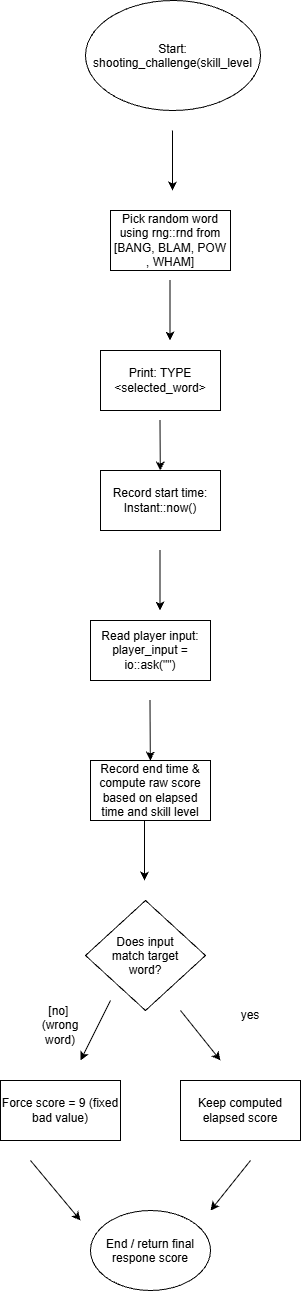

The diagram above was exported from draw.io. Its source (the exported page's mxGraphModel, read from the mxfile embedded in the PNG):
<mxGraphModel dx="1414" dy="777" grid="1" gridSize="10" guides="1" tooltips="1" connect="1" arrows="1" fold="1" page="1" pageScale="1" pageWidth="850" pageHeight="1100" math="0" shadow="0">
  <root>
    <mxCell id="0" />
    <mxCell id="1" parent="0" />
    <mxCell id="b7XboUI8Y5snINi-toW2-1" parent="1" style="ellipse;whiteSpace=wrap;html=1;shapeInside=1;" value="Start: shooting_challenge(skill_level" vertex="1">
      <mxGeometry height="110" width="175" x="365" y="20" as="geometry" />
    </mxCell>
    <mxCell id="b7XboUI8Y5snINi-toW2-2" edge="1" parent="1" style="endArrow=classic;html=1;rounded=0;" value="">
      <mxGeometry height="50" relative="1" width="50" as="geometry">
        <mxPoint x="452" y="150" as="sourcePoint" />
        <mxPoint x="452" y="210" as="targetPoint" />
      </mxGeometry>
    </mxCell>
    <mxCell id="b7XboUI8Y5snINi-toW2-3" parent="1" style="rounded=0;whiteSpace=wrap;html=1;" value="Pick random word using rng::rnd from [BANG, BLAM, POW , WHAM]" vertex="1">
      <mxGeometry height="60" width="120" x="390" y="230" as="geometry" />
    </mxCell>
    <mxCell id="b7XboUI8Y5snINi-toW2-5" edge="1" parent="1" style="endArrow=classic;html=1;rounded=0;" value="">
      <mxGeometry height="50" relative="1" width="50" as="geometry">
        <mxPoint x="449.5" y="300" as="sourcePoint" />
        <mxPoint x="449.5" y="360" as="targetPoint" />
      </mxGeometry>
    </mxCell>
    <mxCell id="b7XboUI8Y5snINi-toW2-6" parent="1" style="rounded=0;whiteSpace=wrap;html=1;" value="Print: TYPE &amp;lt;selected_word&amp;gt;" vertex="1">
      <mxGeometry height="60" width="120" x="380" y="370" as="geometry" />
    </mxCell>
    <mxCell id="b7XboUI8Y5snINi-toW2-7" edge="1" parent="1" style="endArrow=classic;html=1;rounded=0;" target="b7XboUI8Y5snINi-toW2-8" value="">
      <mxGeometry height="50" relative="1" width="50" as="geometry">
        <mxPoint x="439.5" y="440" as="sourcePoint" />
        <mxPoint x="439.5" y="500" as="targetPoint" />
      </mxGeometry>
    </mxCell>
    <mxCell id="b7XboUI8Y5snINi-toW2-8" parent="1" style="rounded=0;whiteSpace=wrap;html=1;" value="Record start time: Instant::now()" vertex="1">
      <mxGeometry height="60" width="120" x="380" y="490" as="geometry" />
    </mxCell>
    <mxCell id="b7XboUI8Y5snINi-toW2-9" edge="1" parent="1" style="endArrow=classic;html=1;rounded=0;" value="">
      <mxGeometry height="50" relative="1" width="50" as="geometry">
        <mxPoint x="439.5" y="570" as="sourcePoint" />
        <mxPoint x="439.5" y="630" as="targetPoint" />
      </mxGeometry>
    </mxCell>
    <mxCell id="b7XboUI8Y5snINi-toW2-10" parent="1" style="rounded=0;whiteSpace=wrap;html=1;" value="Read player input: player_input = io::ask(&quot;&quot;)" vertex="1">
      <mxGeometry height="60" width="120" x="370" y="640" as="geometry" />
    </mxCell>
    <mxCell id="b7XboUI8Y5snINi-toW2-11" edge="1" parent="1" style="endArrow=classic;html=1;rounded=0;" target="b7XboUI8Y5snINi-toW2-12" value="">
      <mxGeometry height="50" relative="1" width="50" as="geometry">
        <mxPoint x="429.5" y="720" as="sourcePoint" />
        <mxPoint x="429.5" y="780" as="targetPoint" />
      </mxGeometry>
    </mxCell>
    <mxCell id="b7XboUI8Y5snINi-toW2-12" parent="1" style="rounded=0;whiteSpace=wrap;html=1;" value="Record end time &amp;amp; compute raw score based on elapsed time and skill level" vertex="1">
      <mxGeometry height="60" width="120" x="370" y="780" as="geometry" />
    </mxCell>
    <mxCell id="b7XboUI8Y5snINi-toW2-13" parent="1" style="rhombus;whiteSpace=wrap;html=1;shapeInside=1;" value="Does input match target word?" vertex="1">
      <mxGeometry height="110" width="120" x="365" y="920" as="geometry" />
    </mxCell>
    <mxCell id="b7XboUI8Y5snINi-toW2-14" edge="1" parent="1" style="endArrow=classic;html=1;rounded=0;" value="">
      <mxGeometry height="50" relative="1" width="50" as="geometry">
        <mxPoint x="424" y="840" as="sourcePoint" />
        <mxPoint x="424" y="900" as="targetPoint" />
      </mxGeometry>
    </mxCell>
    <mxCell id="b7XboUI8Y5snINi-toW2-15" edge="1" parent="1" style="endArrow=classic;html=1;rounded=0;" value="">
      <mxGeometry height="50" relative="1" width="50" as="geometry">
        <mxPoint x="390" y="1020" as="sourcePoint" />
        <mxPoint x="360" y="1080" as="targetPoint" />
      </mxGeometry>
    </mxCell>
    <mxCell id="b7XboUI8Y5snINi-toW2-16" parent="1" style="text;html=1;whiteSpace=wrap;strokeColor=none;fillColor=none;align=center;verticalAlign=middle;rounded=0;" value="[no]&amp;nbsp;&lt;div&gt;(wrong word)&lt;/div&gt;" vertex="1">
      <mxGeometry height="30" width="60" x="310" y="1030" as="geometry" />
    </mxCell>
    <mxCell id="b7XboUI8Y5snINi-toW2-17" parent="1" style="rounded=0;whiteSpace=wrap;html=1;" value="Force score = 9 (fixed bad value)" vertex="1">
      <mxGeometry height="60" width="120" x="280" y="1100" as="geometry" />
    </mxCell>
    <mxCell id="b7XboUI8Y5snINi-toW2-18" edge="1" parent="1" style="endArrow=classic;html=1;rounded=0;" value="">
      <mxGeometry height="50" relative="1" width="50" as="geometry">
        <mxPoint x="460" y="1030" as="sourcePoint" />
        <mxPoint x="500" y="1080" as="targetPoint" />
      </mxGeometry>
    </mxCell>
    <mxCell id="b7XboUI8Y5snINi-toW2-19" parent="1" style="text;html=1;whiteSpace=wrap;strokeColor=none;fillColor=none;align=center;verticalAlign=middle;rounded=0;" value="yes" vertex="1">
      <mxGeometry height="30" width="60" x="500" y="1020" as="geometry" />
    </mxCell>
    <mxCell id="b7XboUI8Y5snINi-toW2-20" parent="1" style="rounded=0;whiteSpace=wrap;html=1;" value="Keep computed elapsed score" vertex="1">
      <mxGeometry height="60" width="120" x="460" y="1100" as="geometry" />
    </mxCell>
    <mxCell id="b7XboUI8Y5snINi-toW2-21" parent="1" style="ellipse;whiteSpace=wrap;html=1;shapeInside=1;" value="End / return final respone score" vertex="1">
      <mxGeometry height="80" width="120" x="370" y="1230" as="geometry" />
    </mxCell>
    <mxCell id="b7XboUI8Y5snINi-toW2-22" edge="1" parent="1" style="endArrow=classic;html=1;rounded=0;" value="">
      <mxGeometry height="50" relative="1" width="50" as="geometry">
        <mxPoint x="310" y="1180" as="sourcePoint" />
        <mxPoint x="360" y="1240" as="targetPoint" />
      </mxGeometry>
    </mxCell>
    <mxCell id="b7XboUI8Y5snINi-toW2-23" edge="1" parent="1" style="endArrow=classic;html=1;rounded=0;" value="">
      <mxGeometry height="50" relative="1" width="50" as="geometry">
        <mxPoint x="530" y="1180" as="sourcePoint" />
        <mxPoint x="490" y="1230" as="targetPoint" />
      </mxGeometry>
    </mxCell>
  </root>
</mxGraphModel>